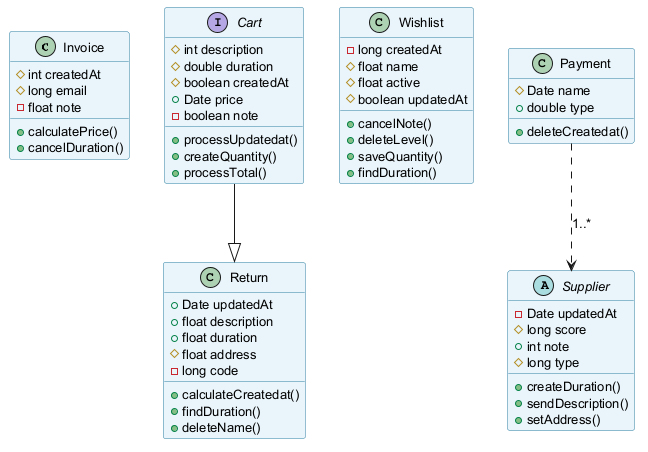

The diagram above was rendered by PlantUML. Its source (embedded in the PNG):
@startuml
skinparam backgroundColor #FFFFFF
skinparam classBackgroundColor #E8F4FA
skinparam classBorderColor #2C7DA0
skinparam defaultFontSize 13
class Invoice {
  #int createdAt
  #long email
  -float note
  +calculatePrice()
  +cancelDuration()
}
class Return {
  +Date updatedAt
  +float description
  +float duration
  #float address
  -long code
  +calculateCreatedat()
  +findDuration()
  +deleteName()
}
interface Cart {
  #int description
  #double duration
  #boolean createdAt
  +Date price
  -boolean note
  +processUpdatedat()
  +createQuantity()
  +processTotal()
}
class Wishlist {
  -long createdAt
  #float name
  #float active
  #boolean updatedAt
  +cancelNote()
  +deleteLevel()
  +saveQuantity()
  +findDuration()
}
class Payment {
  #Date name
  +double type
  +deleteCreatedat()
}
abstract class Supplier {
  -Date updatedAt
  #long score
  +int note
  #long type
  +createDuration()
  +sendDescription()
  +setAddress()
}
Cart --|> Return
Payment ..> Supplier : "1..*"
@enduml